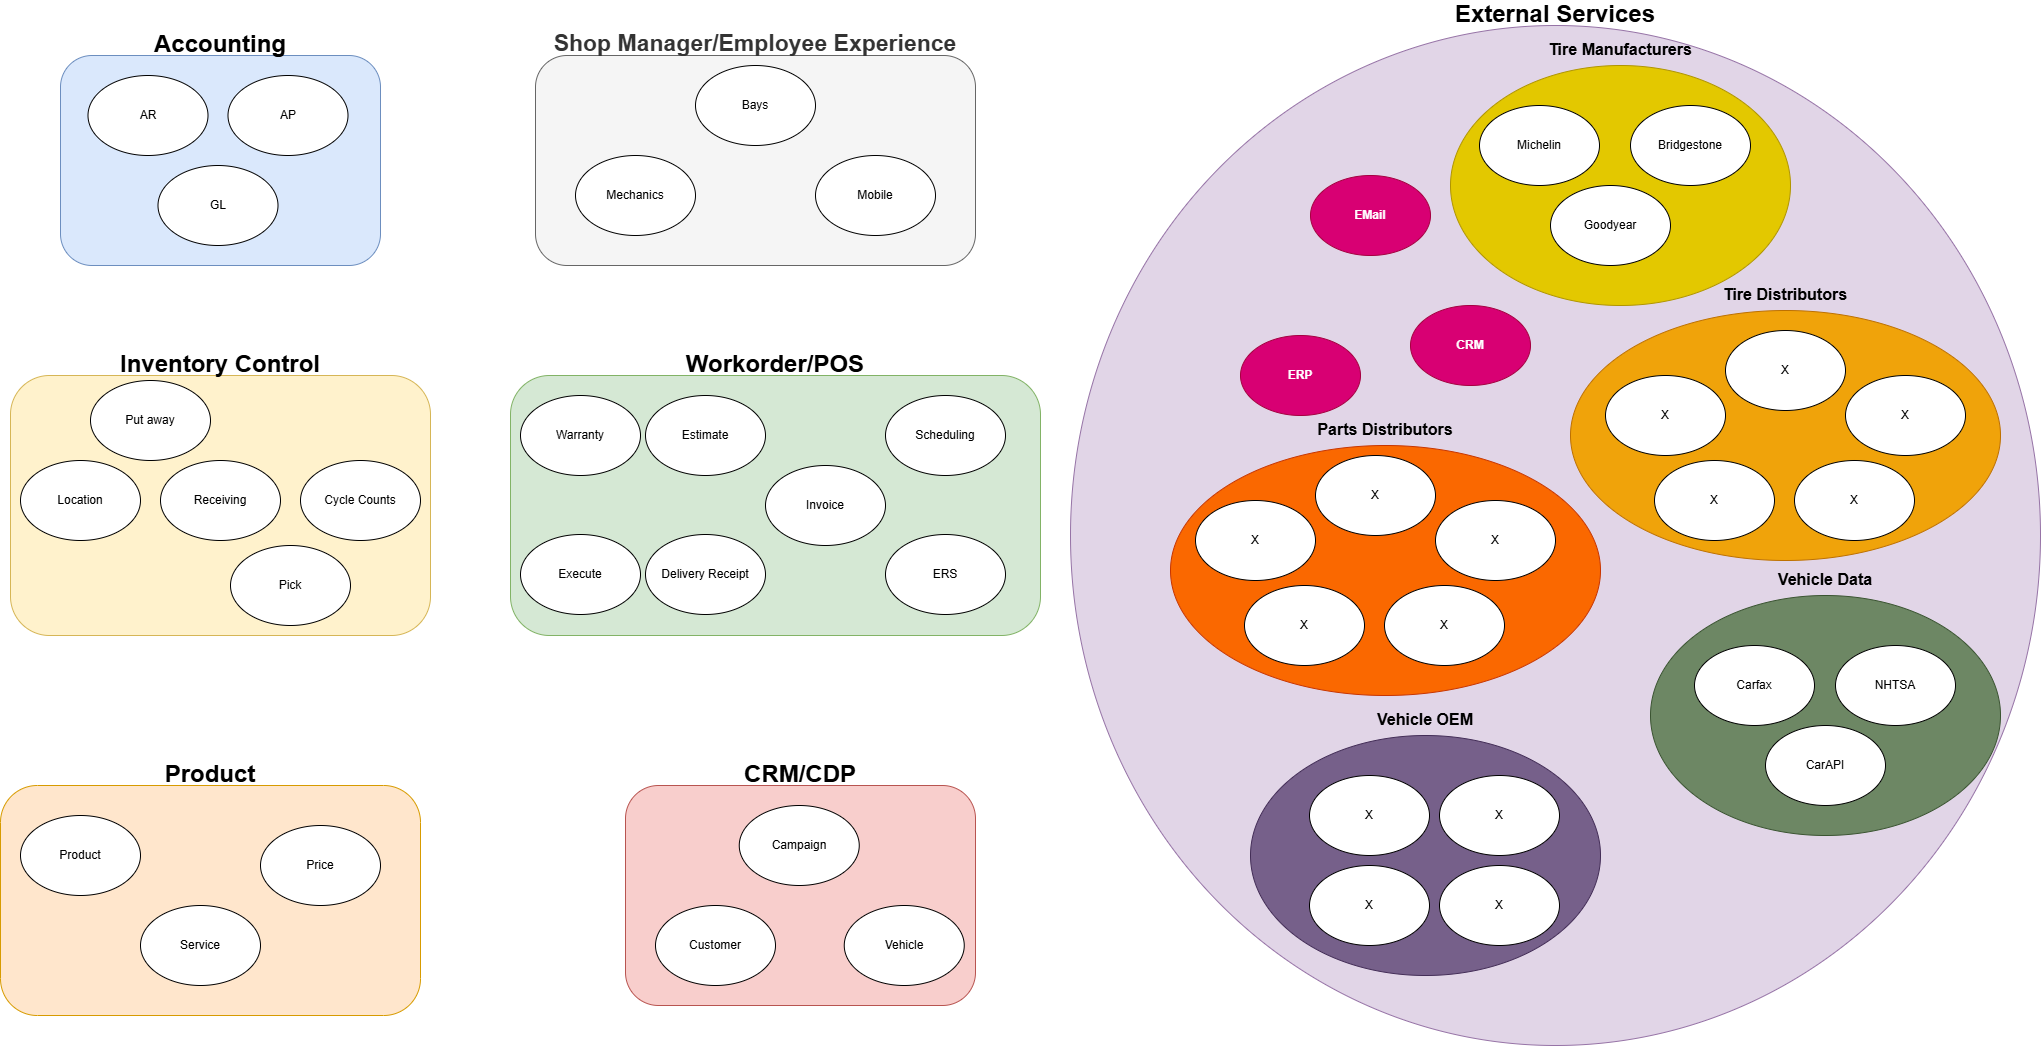

The diagram above was exported from draw.io. Its source (the exported page's mxGraphModel, read from the mxfile embedded in the PNG):
<mxGraphModel dx="3126" dy="875" grid="1" gridSize="10" guides="1" tooltips="1" connect="1" arrows="1" fold="1" page="1" pageScale="1" pageWidth="850" pageHeight="1100" math="0" shadow="0">
  <root>
    <mxCell id="0" />
    <mxCell id="1" parent="0" />
    <mxCell id="nbTj4LS_Ji2PsD_weMgk-10" value="External Services" style="ellipse;whiteSpace=wrap;html=1;verticalAlign=top;spacing=-30;fontSize=24;fillColor=#e1d5e7;strokeColor=#9673a6;fontStyle=1" parent="1" vertex="1">
      <mxGeometry x="-590" y="30" width="970" height="1020" as="geometry" />
    </mxCell>
    <mxCell id="nbTj4LS_Ji2PsD_weMgk-57" value="CRM" style="ellipse;whiteSpace=wrap;html=1;fillColor=#d80073;fontColor=#ffffff;strokeColor=#A50040;fontStyle=1" parent="1" vertex="1">
      <mxGeometry x="-250" y="310" width="120" height="80" as="geometry" />
    </mxCell>
    <mxCell id="nbTj4LS_Ji2PsD_weMgk-58" value="ERP" style="ellipse;whiteSpace=wrap;html=1;fillColor=#d80073;fontColor=#ffffff;strokeColor=#A50040;fontStyle=1" parent="1" vertex="1">
      <mxGeometry x="-420" y="340" width="120" height="80" as="geometry" />
    </mxCell>
    <mxCell id="nbTj4LS_Ji2PsD_weMgk-59" value="EMail" style="ellipse;whiteSpace=wrap;html=1;fillColor=#d80073;fontColor=#ffffff;strokeColor=#A50040;fontStyle=1" parent="1" vertex="1">
      <mxGeometry x="-350" y="180" width="120" height="80" as="geometry" />
    </mxCell>
    <mxCell id="nbTj4LS_Ji2PsD_weMgk-70" value="" style="group" parent="1" vertex="1" connectable="0">
      <mxGeometry x="-210" y="70" width="340" height="240" as="geometry" />
    </mxCell>
    <mxCell id="nbTj4LS_Ji2PsD_weMgk-13" value="Tire Manufacturers" style="ellipse;whiteSpace=wrap;html=1;verticalAlign=top;spacing=-30;fontSize=16;fillColor=#e3c800;fontColor=#000000;strokeColor=#B09500;fontStyle=1" parent="nbTj4LS_Ji2PsD_weMgk-70" vertex="1">
      <mxGeometry width="340" height="240" as="geometry" />
    </mxCell>
    <mxCell id="nbTj4LS_Ji2PsD_weMgk-34" value="Michelin" style="ellipse;whiteSpace=wrap;html=1;" parent="nbTj4LS_Ji2PsD_weMgk-70" vertex="1">
      <mxGeometry x="29" y="40" width="120" height="80" as="geometry" />
    </mxCell>
    <mxCell id="nbTj4LS_Ji2PsD_weMgk-35" value="Bridgestone" style="ellipse;whiteSpace=wrap;html=1;" parent="nbTj4LS_Ji2PsD_weMgk-70" vertex="1">
      <mxGeometry x="180" y="40" width="120" height="80" as="geometry" />
    </mxCell>
    <mxCell id="nbTj4LS_Ji2PsD_weMgk-36" value="Goodyear" style="ellipse;whiteSpace=wrap;html=1;" parent="nbTj4LS_Ji2PsD_weMgk-70" vertex="1">
      <mxGeometry x="100" y="120" width="120" height="80" as="geometry" />
    </mxCell>
    <mxCell id="nbTj4LS_Ji2PsD_weMgk-71" value="" style="group" parent="1" vertex="1" connectable="0">
      <mxGeometry x="-90" y="315" width="430" height="250" as="geometry" />
    </mxCell>
    <mxCell id="nbTj4LS_Ji2PsD_weMgk-16" value="Tire Distributors" style="ellipse;whiteSpace=wrap;html=1;verticalAlign=top;spacing=-30;fontSize=16;fillColor=#f0a30a;fontColor=#000000;strokeColor=#BD7000;fontStyle=1" parent="nbTj4LS_Ji2PsD_weMgk-71" vertex="1">
      <mxGeometry width="430" height="250" as="geometry" />
    </mxCell>
    <mxCell id="nbTj4LS_Ji2PsD_weMgk-37" value="X" style="ellipse;whiteSpace=wrap;html=1;" parent="nbTj4LS_Ji2PsD_weMgk-71" vertex="1">
      <mxGeometry x="35" y="65" width="120" height="80" as="geometry" />
    </mxCell>
    <mxCell id="nbTj4LS_Ji2PsD_weMgk-38" value="X" style="ellipse;whiteSpace=wrap;html=1;" parent="nbTj4LS_Ji2PsD_weMgk-71" vertex="1">
      <mxGeometry x="84" y="150" width="120" height="80" as="geometry" />
    </mxCell>
    <mxCell id="nbTj4LS_Ji2PsD_weMgk-39" value="X" style="ellipse;whiteSpace=wrap;html=1;" parent="nbTj4LS_Ji2PsD_weMgk-71" vertex="1">
      <mxGeometry x="224" y="150" width="120" height="80" as="geometry" />
    </mxCell>
    <mxCell id="nbTj4LS_Ji2PsD_weMgk-40" value="X" style="ellipse;whiteSpace=wrap;html=1;" parent="nbTj4LS_Ji2PsD_weMgk-71" vertex="1">
      <mxGeometry x="155" y="20" width="120" height="80" as="geometry" />
    </mxCell>
    <mxCell id="nbTj4LS_Ji2PsD_weMgk-41" value="X" style="ellipse;whiteSpace=wrap;html=1;" parent="nbTj4LS_Ji2PsD_weMgk-71" vertex="1">
      <mxGeometry x="275" y="65" width="120" height="80" as="geometry" />
    </mxCell>
    <mxCell id="nbTj4LS_Ji2PsD_weMgk-72" value="" style="group" parent="1" vertex="1" connectable="0">
      <mxGeometry x="-490" y="450" width="430" height="250" as="geometry" />
    </mxCell>
    <mxCell id="nbTj4LS_Ji2PsD_weMgk-17" value="Parts Distributors" style="ellipse;whiteSpace=wrap;html=1;verticalAlign=top;spacing=-30;fontSize=16;fillColor=#fa6800;fontColor=#000000;strokeColor=#C73500;fontStyle=1" parent="nbTj4LS_Ji2PsD_weMgk-72" vertex="1">
      <mxGeometry width="430" height="250" as="geometry" />
    </mxCell>
    <mxCell id="nbTj4LS_Ji2PsD_weMgk-42" value="X" style="ellipse;whiteSpace=wrap;html=1;" parent="nbTj4LS_Ji2PsD_weMgk-72" vertex="1">
      <mxGeometry x="25" y="55" width="120" height="80" as="geometry" />
    </mxCell>
    <mxCell id="nbTj4LS_Ji2PsD_weMgk-43" value="X" style="ellipse;whiteSpace=wrap;html=1;" parent="nbTj4LS_Ji2PsD_weMgk-72" vertex="1">
      <mxGeometry x="74" y="140" width="120" height="80" as="geometry" />
    </mxCell>
    <mxCell id="nbTj4LS_Ji2PsD_weMgk-44" value="X" style="ellipse;whiteSpace=wrap;html=1;" parent="nbTj4LS_Ji2PsD_weMgk-72" vertex="1">
      <mxGeometry x="214" y="140" width="120" height="80" as="geometry" />
    </mxCell>
    <mxCell id="nbTj4LS_Ji2PsD_weMgk-45" value="X" style="ellipse;whiteSpace=wrap;html=1;" parent="nbTj4LS_Ji2PsD_weMgk-72" vertex="1">
      <mxGeometry x="145" y="10" width="120" height="80" as="geometry" />
    </mxCell>
    <mxCell id="nbTj4LS_Ji2PsD_weMgk-46" value="X" style="ellipse;whiteSpace=wrap;html=1;" parent="nbTj4LS_Ji2PsD_weMgk-72" vertex="1">
      <mxGeometry x="265" y="55" width="120" height="80" as="geometry" />
    </mxCell>
    <mxCell id="nbTj4LS_Ji2PsD_weMgk-73" value="" style="group" parent="1" vertex="1" connectable="0">
      <mxGeometry x="-10" y="600" width="350" height="240" as="geometry" />
    </mxCell>
    <mxCell id="nbTj4LS_Ji2PsD_weMgk-18" value="Vehicle Data" style="ellipse;whiteSpace=wrap;html=1;verticalAlign=top;spacing=-30;fontSize=16;fillColor=#6d8764;fontColor=#000000;strokeColor=#3A5431;fontStyle=1" parent="nbTj4LS_Ji2PsD_weMgk-73" vertex="1">
      <mxGeometry width="350" height="240" as="geometry" />
    </mxCell>
    <mxCell id="nbTj4LS_Ji2PsD_weMgk-21" value="Carfax" style="ellipse;whiteSpace=wrap;html=1;" parent="nbTj4LS_Ji2PsD_weMgk-73" vertex="1">
      <mxGeometry x="44" y="50" width="120" height="80" as="geometry" />
    </mxCell>
    <mxCell id="nbTj4LS_Ji2PsD_weMgk-22" value="NHTSA" style="ellipse;whiteSpace=wrap;html=1;" parent="nbTj4LS_Ji2PsD_weMgk-73" vertex="1">
      <mxGeometry x="185" y="50" width="120" height="80" as="geometry" />
    </mxCell>
    <mxCell id="nbTj4LS_Ji2PsD_weMgk-23" value="CarAPI" style="ellipse;whiteSpace=wrap;html=1;" parent="nbTj4LS_Ji2PsD_weMgk-73" vertex="1">
      <mxGeometry x="115" y="130" width="120" height="80" as="geometry" />
    </mxCell>
    <mxCell id="nbTj4LS_Ji2PsD_weMgk-74" value="" style="group" parent="1" vertex="1" connectable="0">
      <mxGeometry x="-410" y="740" width="350" height="240" as="geometry" />
    </mxCell>
    <mxCell id="nbTj4LS_Ji2PsD_weMgk-20" value="Vehicle OEM" style="ellipse;whiteSpace=wrap;html=1;verticalAlign=top;spacing=-30;fontSize=16;fillColor=#76608a;strokeColor=#432D57;fontColor=#000000;fontStyle=1" parent="nbTj4LS_Ji2PsD_weMgk-74" vertex="1">
      <mxGeometry width="350" height="240" as="geometry" />
    </mxCell>
    <mxCell id="nbTj4LS_Ji2PsD_weMgk-60" value="X" style="ellipse;whiteSpace=wrap;html=1;" parent="nbTj4LS_Ji2PsD_weMgk-74" vertex="1">
      <mxGeometry x="59" y="130" width="120" height="80" as="geometry" />
    </mxCell>
    <mxCell id="nbTj4LS_Ji2PsD_weMgk-61" value="X" style="ellipse;whiteSpace=wrap;html=1;" parent="nbTj4LS_Ji2PsD_weMgk-74" vertex="1">
      <mxGeometry x="189" y="130" width="120" height="80" as="geometry" />
    </mxCell>
    <mxCell id="nbTj4LS_Ji2PsD_weMgk-62" value="X" style="ellipse;whiteSpace=wrap;html=1;" parent="nbTj4LS_Ji2PsD_weMgk-74" vertex="1">
      <mxGeometry x="59" y="40" width="120" height="80" as="geometry" />
    </mxCell>
    <mxCell id="nbTj4LS_Ji2PsD_weMgk-63" value="X" style="ellipse;whiteSpace=wrap;html=1;" parent="nbTj4LS_Ji2PsD_weMgk-74" vertex="1">
      <mxGeometry x="189" y="40" width="120" height="80" as="geometry" />
    </mxCell>
    <mxCell id="NHSk2ZZkB7Z6UuE_xixQ-8" value="" style="group" parent="1" vertex="1" connectable="0">
      <mxGeometry x="-1600" y="60" width="320" height="210" as="geometry" />
    </mxCell>
    <mxCell id="NHSk2ZZkB7Z6UuE_xixQ-1" value="&lt;span style=&quot;font-size: 24px; font-weight: 700;&quot;&gt;Accounting&lt;/span&gt;" style="rounded=1;whiteSpace=wrap;html=1;strokeColor=#6c8ebf;align=center;verticalAlign=top;spacing=-30;fontFamily=Helvetica;fontSize=24;fontColor=default;fontStyle=1;fillColor=#dae8fc;" parent="NHSk2ZZkB7Z6UuE_xixQ-8" vertex="1">
      <mxGeometry width="320" height="210" as="geometry" />
    </mxCell>
    <mxCell id="nbTj4LS_Ji2PsD_weMgk-28" value="AR" style="ellipse;whiteSpace=wrap;html=1;" parent="NHSk2ZZkB7Z6UuE_xixQ-8" vertex="1">
      <mxGeometry x="27.5" y="20" width="120" height="80" as="geometry" />
    </mxCell>
    <mxCell id="nbTj4LS_Ji2PsD_weMgk-29" value="AP&lt;span style=&quot;color: rgba(0, 0, 0, 0); font-family: monospace; font-size: 0px; text-align: start; text-wrap-mode: nowrap;&quot;&gt;%3CmxGraphModel%3E%3Croot%3E%3CmxCell%20id%3D%220%22%2F%3E%3CmxCell%20id%3D%221%22%20parent%3D%220%22%2F%3E%3CmxCell%20id%3D%222%22%20value%3D%22AR%22%20style%3D%22ellipse%3BwhiteSpace%3Dwrap%3Bhtml%3D1%3B%22%20vertex%3D%221%22%20parent%3D%221%22%3E%3CmxGeometry%20x%3D%22-980%22%20y%3D%22150%22%20width%3D%22120%22%20height%3D%2280%22%20as%3D%22geometry%22%2F%3E%3C%2FmxCell%3E%3C%2Froot%3E%3C%2FmxGraphModel%3E&lt;/span&gt;" style="ellipse;whiteSpace=wrap;html=1;" parent="NHSk2ZZkB7Z6UuE_xixQ-8" vertex="1">
      <mxGeometry x="167.5" y="20" width="120" height="80" as="geometry" />
    </mxCell>
    <mxCell id="nbTj4LS_Ji2PsD_weMgk-30" value="GL" style="ellipse;whiteSpace=wrap;html=1;" parent="NHSk2ZZkB7Z6UuE_xixQ-8" vertex="1">
      <mxGeometry x="97.5" y="110" width="120" height="80" as="geometry" />
    </mxCell>
    <mxCell id="NHSk2ZZkB7Z6UuE_xixQ-9" value="" style="group" parent="1" vertex="1" connectable="0">
      <mxGeometry x="-1125" y="60" width="440" height="210" as="geometry" />
    </mxCell>
    <mxCell id="NHSk2ZZkB7Z6UuE_xixQ-2" value="&lt;span style=&quot;color: rgb(51, 51, 51); font-size: 23px; font-weight: 700;&quot;&gt;Shop Manager/Employee Experience&lt;/span&gt;" style="rounded=1;whiteSpace=wrap;html=1;strokeColor=#666666;align=center;verticalAlign=top;spacing=-30;fontFamily=Helvetica;fontSize=23;fontColor=#333333;fontStyle=1;fillColor=#f5f5f5;" parent="NHSk2ZZkB7Z6UuE_xixQ-9" vertex="1">
      <mxGeometry width="440" height="210" as="geometry" />
    </mxCell>
    <mxCell id="nbTj4LS_Ji2PsD_weMgk-31" value="Mechanics" style="ellipse;whiteSpace=wrap;html=1;" parent="NHSk2ZZkB7Z6UuE_xixQ-9" vertex="1">
      <mxGeometry x="40" y="100" width="120" height="80" as="geometry" />
    </mxCell>
    <mxCell id="nbTj4LS_Ji2PsD_weMgk-32" value="Bays" style="ellipse;whiteSpace=wrap;html=1;" parent="NHSk2ZZkB7Z6UuE_xixQ-9" vertex="1">
      <mxGeometry x="160" y="10" width="120" height="80" as="geometry" />
    </mxCell>
    <mxCell id="nbTj4LS_Ji2PsD_weMgk-33" value="Mobile" style="ellipse;whiteSpace=wrap;html=1;" parent="NHSk2ZZkB7Z6UuE_xixQ-9" vertex="1">
      <mxGeometry x="280" y="100" width="120" height="80" as="geometry" />
    </mxCell>
    <mxCell id="NHSk2ZZkB7Z6UuE_xixQ-11" value="" style="group" parent="1" vertex="1" connectable="0">
      <mxGeometry x="-1660" y="790" width="420" height="230" as="geometry" />
    </mxCell>
    <mxCell id="NHSk2ZZkB7Z6UuE_xixQ-5" value="&lt;span style=&quot;color: rgb(0, 0, 0); font-family: Helvetica; font-size: 24px; font-style: normal; font-variant-ligatures: normal; font-variant-caps: normal; font-weight: 700; letter-spacing: normal; orphans: 2; text-align: center; text-indent: 0px; text-transform: none; widows: 2; word-spacing: 0px; -webkit-text-stroke-width: 0px; white-space: normal; text-decoration-thickness: initial; text-decoration-style: initial; text-decoration-color: initial; float: none; display: inline !important;&quot;&gt;Product&lt;/span&gt;" style="rounded=1;whiteSpace=wrap;html=1;pointerEvents=0;align=center;verticalAlign=top;fontFamily=Helvetica;fontSize=24;fontColor=default;fillColor=#ffe6cc;gradientColor=none;strokeColor=#d79b00;spacing=-30;fontStyle=1;arcSize=16;" parent="NHSk2ZZkB7Z6UuE_xixQ-11" vertex="1">
      <mxGeometry width="420" height="230" as="geometry" />
    </mxCell>
    <mxCell id="nbTj4LS_Ji2PsD_weMgk-51" value="Price" style="ellipse;whiteSpace=wrap;html=1;" parent="NHSk2ZZkB7Z6UuE_xixQ-11" vertex="1">
      <mxGeometry x="260" y="40" width="120" height="80" as="geometry" />
    </mxCell>
    <mxCell id="nbTj4LS_Ji2PsD_weMgk-52" value="Product" style="ellipse;whiteSpace=wrap;html=1;" parent="NHSk2ZZkB7Z6UuE_xixQ-11" vertex="1">
      <mxGeometry x="20" y="30" width="120" height="80" as="geometry" />
    </mxCell>
    <mxCell id="nbTj4LS_Ji2PsD_weMgk-53" value="Service" style="ellipse;whiteSpace=wrap;html=1;" parent="NHSk2ZZkB7Z6UuE_xixQ-11" vertex="1">
      <mxGeometry x="140" y="120" width="120" height="80" as="geometry" />
    </mxCell>
    <mxCell id="NHSk2ZZkB7Z6UuE_xixQ-13" value="" style="group" parent="1" vertex="1" connectable="0">
      <mxGeometry x="-1650" y="380" width="420" height="260" as="geometry" />
    </mxCell>
    <mxCell id="NHSk2ZZkB7Z6UuE_xixQ-6" value="&lt;span style=&quot;color: rgb(0, 0, 0); font-family: Helvetica; font-size: 24px; font-style: normal; font-variant-ligatures: normal; font-variant-caps: normal; font-weight: 700; letter-spacing: normal; orphans: 2; text-align: center; text-indent: 0px; text-transform: none; widows: 2; word-spacing: 0px; -webkit-text-stroke-width: 0px; white-space: normal; text-decoration-thickness: initial; text-decoration-style: initial; text-decoration-color: initial; float: none; display: inline !important;&quot;&gt;Inventory &lt;/span&gt;&lt;span style=&quot;color: rgb(0, 0, 0); font-family: Helvetica; font-size: 24px; font-style: normal; font-variant-ligatures: normal; font-variant-caps: normal; font-weight: 700; letter-spacing: normal; orphans: 2; text-align: center; text-indent: 0px; text-transform: none; widows: 2; word-spacing: 0px; -webkit-text-stroke-width: 0px; white-space: normal; text-decoration-thickness: initial; text-decoration-style: initial; text-decoration-color: initial; float: none; display: inline !important;&quot;&gt;Control&lt;/span&gt;" style="rounded=1;whiteSpace=wrap;html=1;strokeColor=#d6b656;align=center;verticalAlign=top;spacing=-30;fontFamily=Helvetica;fontSize=24;fontColor=default;fontStyle=1;fillColor=#fff2cc;" parent="NHSk2ZZkB7Z6UuE_xixQ-13" vertex="1">
      <mxGeometry width="420" height="260" as="geometry" />
    </mxCell>
    <mxCell id="nbTj4LS_Ji2PsD_weMgk-47" value="Location" style="ellipse;whiteSpace=wrap;html=1;" parent="NHSk2ZZkB7Z6UuE_xixQ-13" vertex="1">
      <mxGeometry x="10" y="85" width="120" height="80" as="geometry" />
    </mxCell>
    <mxCell id="nbTj4LS_Ji2PsD_weMgk-48" value="Put away" style="ellipse;whiteSpace=wrap;html=1;" parent="NHSk2ZZkB7Z6UuE_xixQ-13" vertex="1">
      <mxGeometry x="80" y="5" width="120" height="80" as="geometry" />
    </mxCell>
    <mxCell id="nbTj4LS_Ji2PsD_weMgk-49" value="Pick" style="ellipse;whiteSpace=wrap;html=1;" parent="NHSk2ZZkB7Z6UuE_xixQ-13" vertex="1">
      <mxGeometry x="220" y="170" width="120" height="80" as="geometry" />
    </mxCell>
    <mxCell id="nbTj4LS_Ji2PsD_weMgk-50" value="Cycle Counts" style="ellipse;whiteSpace=wrap;html=1;" parent="NHSk2ZZkB7Z6UuE_xixQ-13" vertex="1">
      <mxGeometry x="290" y="85" width="120" height="80" as="geometry" />
    </mxCell>
    <mxCell id="yzHFntrGHE52X9Be_4b--1" value="Receiving" style="ellipse;whiteSpace=wrap;html=1;" parent="NHSk2ZZkB7Z6UuE_xixQ-13" vertex="1">
      <mxGeometry x="150" y="85" width="120" height="80" as="geometry" />
    </mxCell>
    <mxCell id="NHSk2ZZkB7Z6UuE_xixQ-15" value="" style="group" parent="1" vertex="1" connectable="0">
      <mxGeometry x="-1035" y="790" width="350" height="220" as="geometry" />
    </mxCell>
    <mxCell id="NHSk2ZZkB7Z6UuE_xixQ-12" value="&lt;span style=&quot;color: rgb(0, 0, 0); font-family: Helvetica; font-size: 24px; font-style: normal; font-variant-ligatures: normal; font-variant-caps: normal; font-weight: 700; letter-spacing: normal; orphans: 2; text-align: center; text-indent: 0px; text-transform: none; widows: 2; word-spacing: 0px; -webkit-text-stroke-width: 0px; white-space: normal; text-decoration-thickness: initial; text-decoration-style: initial; text-decoration-color: initial; float: none; display: inline !important;&quot;&gt;CRM/CDP&lt;/span&gt;" style="rounded=1;whiteSpace=wrap;html=1;strokeColor=#b85450;align=center;verticalAlign=top;spacing=-30;fontFamily=Helvetica;fontSize=24;fontColor=default;fontStyle=1;fillColor=#f8cecc;" parent="NHSk2ZZkB7Z6UuE_xixQ-15" vertex="1">
      <mxGeometry width="350" height="220" as="geometry" />
    </mxCell>
    <mxCell id="nbTj4LS_Ji2PsD_weMgk-54" value="Customer" style="ellipse;whiteSpace=wrap;html=1;" parent="NHSk2ZZkB7Z6UuE_xixQ-15" vertex="1">
      <mxGeometry x="30" y="120" width="120" height="80" as="geometry" />
    </mxCell>
    <mxCell id="nbTj4LS_Ji2PsD_weMgk-55" value="Vehicle" style="ellipse;whiteSpace=wrap;html=1;" parent="NHSk2ZZkB7Z6UuE_xixQ-15" vertex="1">
      <mxGeometry x="218.75" y="120" width="120" height="80" as="geometry" />
    </mxCell>
    <mxCell id="nbTj4LS_Ji2PsD_weMgk-56" value="Campaign" style="ellipse;whiteSpace=wrap;html=1;" parent="NHSk2ZZkB7Z6UuE_xixQ-15" vertex="1">
      <mxGeometry x="113.75" y="20" width="120" height="80" as="geometry" />
    </mxCell>
    <mxCell id="NHSk2ZZkB7Z6UuE_xixQ-17" value="" style="group" parent="1" vertex="1" connectable="0">
      <mxGeometry x="-1150" y="380" width="530" height="260" as="geometry" />
    </mxCell>
    <mxCell id="NHSk2ZZkB7Z6UuE_xixQ-3" value="&lt;span style=&quot;color: rgb(0, 0, 0); font-family: Helvetica; font-size: 24px; font-style: normal; font-variant-ligatures: normal; font-variant-caps: normal; font-weight: 700; letter-spacing: normal; orphans: 2; text-align: center; text-indent: 0px; text-transform: none; widows: 2; word-spacing: 0px; -webkit-text-stroke-width: 0px; white-space: normal; text-decoration-thickness: initial; text-decoration-style: initial; text-decoration-color: initial; float: none; display: inline !important;&quot;&gt;Workorder/POS&lt;/span&gt;" style="rounded=1;whiteSpace=wrap;html=1;strokeColor=#82b366;align=center;verticalAlign=top;spacing=-30;fontFamily=Helvetica;fontSize=24;fontColor=default;fontStyle=1;fillColor=#d5e8d4;" parent="NHSk2ZZkB7Z6UuE_xixQ-17" vertex="1">
      <mxGeometry width="530" height="260" as="geometry" />
    </mxCell>
    <mxCell id="nbTj4LS_Ji2PsD_weMgk-24" value="Estimate" style="ellipse;whiteSpace=wrap;html=1;" parent="NHSk2ZZkB7Z6UuE_xixQ-17" vertex="1">
      <mxGeometry x="135" y="20" width="120" height="80" as="geometry" />
    </mxCell>
    <mxCell id="nbTj4LS_Ji2PsD_weMgk-25" value="Execute" style="ellipse;whiteSpace=wrap;html=1;" parent="NHSk2ZZkB7Z6UuE_xixQ-17" vertex="1">
      <mxGeometry x="10" y="159" width="120" height="80" as="geometry" />
    </mxCell>
    <mxCell id="nbTj4LS_Ji2PsD_weMgk-26" value="Invoice" style="ellipse;whiteSpace=wrap;html=1;" parent="NHSk2ZZkB7Z6UuE_xixQ-17" vertex="1">
      <mxGeometry x="255" y="90" width="120" height="80" as="geometry" />
    </mxCell>
    <mxCell id="nbTj4LS_Ji2PsD_weMgk-27" value="Delivery Receipt" style="ellipse;whiteSpace=wrap;html=1;" parent="NHSk2ZZkB7Z6UuE_xixQ-17" vertex="1">
      <mxGeometry x="135" y="159" width="120" height="80" as="geometry" />
    </mxCell>
    <mxCell id="vI60kocKp4sGzonERa6z-1" value="Scheduling" style="ellipse;whiteSpace=wrap;html=1;" parent="NHSk2ZZkB7Z6UuE_xixQ-17" vertex="1">
      <mxGeometry x="375" y="20" width="120" height="80" as="geometry" />
    </mxCell>
    <mxCell id="vI60kocKp4sGzonERa6z-2" value="ERS" style="ellipse;whiteSpace=wrap;html=1;" parent="NHSk2ZZkB7Z6UuE_xixQ-17" vertex="1">
      <mxGeometry x="375" y="159" width="120" height="80" as="geometry" />
    </mxCell>
    <mxCell id="NHSk2ZZkB7Z6UuE_xixQ-16" value="Warranty" style="ellipse;whiteSpace=wrap;html=1;" parent="NHSk2ZZkB7Z6UuE_xixQ-17" vertex="1">
      <mxGeometry x="10" y="20" width="120" height="80" as="geometry" />
    </mxCell>
  </root>
</mxGraphModel>